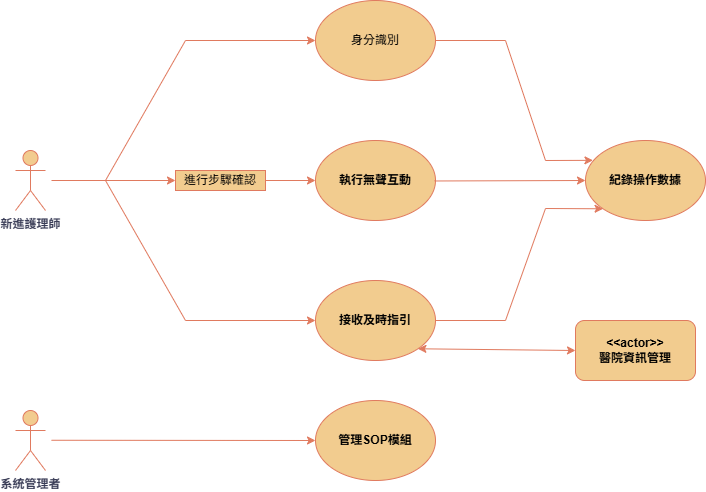

The diagram above was exported from draw.io. Its source (the exported page's mxGraphModel, read from the mxfile embedded in the PNG):
<mxGraphModel dx="1416" dy="781" grid="1" gridSize="10" guides="1" tooltips="1" connect="1" arrows="1" fold="1" page="1" pageScale="1" pageWidth="827" pageHeight="1169" background="light-dark(#FFFFFF,#000000)" math="0" shadow="0">
  <root>
    <mxCell id="0" />
    <mxCell id="1" parent="0" />
    <mxCell id="tk1MbiHX8VsQaJRRzgTO-2" value="&lt;font style=&quot;color: light-dark(rgb(0, 0, 0), rgb(250, 250, 250));&quot;&gt;身分識別&lt;/font&gt;" style="ellipse;whiteSpace=wrap;html=1;fillColor=#F2CC8F;fontColor=#393C56;strokeColor=#E07A5F;labelBackgroundColor=none;" vertex="1" parent="1">
      <mxGeometry x="410" y="160" width="120" height="80" as="geometry" />
    </mxCell>
    <mxCell id="tk1MbiHX8VsQaJRRzgTO-3" value="&lt;font style=&quot;color: light-dark(rgb(0, 0, 0), rgb(255, 255, 255));&quot;&gt;執行無聲互動&lt;/font&gt;" style="ellipse;whiteSpace=wrap;html=1;fillColor=#F2CC8F;fontColor=#393C56;strokeColor=#E07A5F;fontStyle=1;labelBackgroundColor=none;" vertex="1" parent="1">
      <mxGeometry x="410" y="300" width="120" height="80" as="geometry" />
    </mxCell>
    <mxCell id="tk1MbiHX8VsQaJRRzgTO-4" value="&lt;font style=&quot;color: light-dark(rgb(0, 0, 0), rgb(255, 255, 255));&quot;&gt;接收及時指引&lt;/font&gt;" style="ellipse;whiteSpace=wrap;html=1;fillColor=#F2CC8F;fontColor=#393C56;strokeColor=#E07A5F;fontStyle=1;labelBackgroundColor=none;" vertex="1" parent="1">
      <mxGeometry x="410" y="440" width="120" height="80" as="geometry" />
    </mxCell>
    <mxCell id="tk1MbiHX8VsQaJRRzgTO-5" value="" style="endArrow=classic;html=1;rounded=0;entryX=0;entryY=0.5;entryDx=0;entryDy=0;exitX=0.9;exitY=0.5;exitDx=0;exitDy=0;exitPerimeter=0;labelBackgroundColor=none;strokeColor=#E07A5F;fontColor=default;" edge="1" parent="1" source="tk1MbiHX8VsQaJRRzgTO-7" target="tk1MbiHX8VsQaJRRzgTO-3">
      <mxGeometry width="50" height="50" relative="1" as="geometry">
        <mxPoint x="200" y="370" as="sourcePoint" />
        <mxPoint x="250" y="320" as="targetPoint" />
      </mxGeometry>
    </mxCell>
    <mxCell id="tk1MbiHX8VsQaJRRzgTO-8" value="" style="endArrow=classic;html=1;rounded=0;entryX=0;entryY=0.5;entryDx=0;entryDy=0;exitX=0.9;exitY=0.5;exitDx=0;exitDy=0;exitPerimeter=0;labelBackgroundColor=none;strokeColor=#E07A5F;fontColor=default;" edge="1" parent="1" target="tk1MbiHX8VsQaJRRzgTO-7">
      <mxGeometry width="50" height="50" relative="1" as="geometry">
        <mxPoint x="145.99999999999977" y="339.9999999999998" as="sourcePoint" />
        <mxPoint x="410" y="340" as="targetPoint" />
      </mxGeometry>
    </mxCell>
    <mxCell id="tk1MbiHX8VsQaJRRzgTO-7" value="&lt;font style=&quot;color: light-dark(rgb(0, 0, 0), rgb(255, 255, 255));&quot;&gt;進行步驟確認&lt;/font&gt;" style="rounded=0;whiteSpace=wrap;html=1;fillColor=#F2CC8F;fontColor=#393C56;strokeColor=#E07A5F;labelBackgroundColor=none;" vertex="1" parent="1">
      <mxGeometry x="270" y="330" width="90" height="20" as="geometry" />
    </mxCell>
    <mxCell id="tk1MbiHX8VsQaJRRzgTO-9" value="" style="endArrow=classic;html=1;rounded=0;entryX=0;entryY=0.5;entryDx=0;entryDy=0;labelBackgroundColor=none;strokeColor=#E07A5F;fontColor=default;" edge="1" parent="1" target="tk1MbiHX8VsQaJRRzgTO-2">
      <mxGeometry width="50" height="50" relative="1" as="geometry">
        <mxPoint x="200" y="340" as="sourcePoint" />
        <mxPoint x="414" y="260" as="targetPoint" />
        <Array as="points">
          <mxPoint x="280" y="200" />
        </Array>
      </mxGeometry>
    </mxCell>
    <mxCell id="tk1MbiHX8VsQaJRRzgTO-10" value="" style="endArrow=classic;html=1;rounded=0;entryX=0;entryY=0.5;entryDx=0;entryDy=0;labelBackgroundColor=none;strokeColor=#E07A5F;fontColor=default;" edge="1" parent="1" target="tk1MbiHX8VsQaJRRzgTO-4">
      <mxGeometry width="50" height="50" relative="1" as="geometry">
        <mxPoint x="200" y="340" as="sourcePoint" />
        <mxPoint x="480" y="400" as="targetPoint" />
        <Array as="points">
          <mxPoint x="280" y="480" />
        </Array>
      </mxGeometry>
    </mxCell>
    <mxCell id="tk1MbiHX8VsQaJRRzgTO-13" value="" style="endArrow=classic;html=1;rounded=0;exitX=0.835;exitY=0.129;exitDx=0;exitDy=0;entryX=0;entryY=1;entryDx=0;entryDy=0;exitPerimeter=0;labelBackgroundColor=none;strokeColor=#E07A5F;fontColor=default;" edge="1" parent="1" target="tk1MbiHX8VsQaJRRzgTO-14">
      <mxGeometry width="50" height="50" relative="1" as="geometry">
        <mxPoint x="530" y="480.00000000000006" as="sourcePoint" />
        <mxPoint x="706.8799999999999" y="389.44" as="targetPoint" />
        <Array as="points">
          <mxPoint x="600" y="480" />
          <mxPoint x="640" y="368" />
        </Array>
      </mxGeometry>
    </mxCell>
    <mxCell id="tk1MbiHX8VsQaJRRzgTO-14" value="&lt;font style=&quot;color: light-dark(rgb(0, 0, 0), rgb(255, 255, 255));&quot;&gt;紀錄操作數據&lt;/font&gt;" style="ellipse;whiteSpace=wrap;html=1;fillColor=#F2CC8F;fontColor=#393C56;strokeColor=#E07A5F;fontStyle=1;labelBackgroundColor=none;" vertex="1" parent="1">
      <mxGeometry x="680" y="300" width="120" height="80" as="geometry" />
    </mxCell>
    <mxCell id="tk1MbiHX8VsQaJRRzgTO-15" value="" style="endArrow=classic;html=1;rounded=0;exitX=0.992;exitY=0.506;exitDx=0;exitDy=0;exitPerimeter=0;entryX=0;entryY=0.5;entryDx=0;entryDy=0;labelBackgroundColor=none;strokeColor=#E07A5F;fontColor=default;" edge="1" parent="1" source="tk1MbiHX8VsQaJRRzgTO-3" target="tk1MbiHX8VsQaJRRzgTO-14">
      <mxGeometry width="50" height="50" relative="1" as="geometry">
        <mxPoint x="590" y="360" as="sourcePoint" />
        <mxPoint x="640" y="310" as="targetPoint" />
      </mxGeometry>
    </mxCell>
    <mxCell id="tk1MbiHX8VsQaJRRzgTO-17" value="" style="endArrow=classic;html=1;rounded=0;exitX=0.835;exitY=0.129;exitDx=0;exitDy=0;exitPerimeter=0;entryX=0.062;entryY=0.248;entryDx=0;entryDy=0;entryPerimeter=0;labelBackgroundColor=none;strokeColor=#E07A5F;fontColor=default;" edge="1" parent="1" target="tk1MbiHX8VsQaJRRzgTO-14">
      <mxGeometry width="50" height="50" relative="1" as="geometry">
        <mxPoint x="530" y="200" as="sourcePoint" />
        <mxPoint x="687" y="320" as="targetPoint" />
        <Array as="points">
          <mxPoint x="600" y="200" />
          <mxPoint x="640" y="320" />
        </Array>
      </mxGeometry>
    </mxCell>
    <mxCell id="tk1MbiHX8VsQaJRRzgTO-18" value="新進護理師" style="shape=umlActor;verticalLabelPosition=bottom;verticalAlign=top;html=1;outlineConnect=0;labelBackgroundColor=none;fillColor=#F2CC8F;strokeColor=#E07A5F;fontColor=#393C56;fontStyle=1" vertex="1" parent="1">
      <mxGeometry x="110" y="310" width="30" height="60" as="geometry" />
    </mxCell>
    <mxCell id="tk1MbiHX8VsQaJRRzgTO-19" value="&lt;font style=&quot;color: light-dark(rgb(0, 0, 0), rgb(255, 255, 255));&quot;&gt;&lt;b&gt;&amp;lt;&amp;lt;actor&amp;gt;&amp;gt;&lt;/b&gt;&lt;/font&gt;&lt;div&gt;&lt;font style=&quot;color: light-dark(rgb(0, 0, 0), rgb(255, 255, 255));&quot;&gt;&lt;b&gt;醫院資訊管理&lt;/b&gt;&lt;/font&gt;&lt;/div&gt;" style="rounded=1;whiteSpace=wrap;html=1;fillColor=#F2CC8F;fontColor=#393C56;strokeColor=#E07A5F;labelBackgroundColor=none;" vertex="1" parent="1">
      <mxGeometry x="670" y="480" width="120" height="60" as="geometry" />
    </mxCell>
    <mxCell id="tk1MbiHX8VsQaJRRzgTO-21" value="&lt;font style=&quot;color: light-dark(rgb(0, 0, 0), rgb(255, 255, 255));&quot;&gt;管理SOP模組&lt;/font&gt;" style="ellipse;whiteSpace=wrap;html=1;fillColor=#F2CC8F;fontColor=#393C56;strokeColor=#E07A5F;fontStyle=1;labelBackgroundColor=none;" vertex="1" parent="1">
      <mxGeometry x="410" y="560" width="120" height="80" as="geometry" />
    </mxCell>
    <mxCell id="tk1MbiHX8VsQaJRRzgTO-22" value="系統管理者" style="shape=umlActor;verticalLabelPosition=bottom;verticalAlign=top;html=1;outlineConnect=0;labelBackgroundColor=none;fillColor=#F2CC8F;strokeColor=#E07A5F;fontColor=#393C56;fontStyle=1" vertex="1" parent="1">
      <mxGeometry x="110" y="570" width="30" height="60" as="geometry" />
    </mxCell>
    <mxCell id="tk1MbiHX8VsQaJRRzgTO-23" value="" style="endArrow=classic;html=1;rounded=0;exitX=0.9;exitY=0.5;exitDx=0;exitDy=0;exitPerimeter=0;labelBackgroundColor=none;strokeColor=#E07A5F;fontColor=default;" edge="1" parent="1" target="tk1MbiHX8VsQaJRRzgTO-21">
      <mxGeometry width="50" height="50" relative="1" as="geometry">
        <mxPoint x="146" y="599.76" as="sourcePoint" />
        <mxPoint x="270.0000000000002" y="599.7600000000002" as="targetPoint" />
      </mxGeometry>
    </mxCell>
    <mxCell id="tk1MbiHX8VsQaJRRzgTO-25" value="" style="endArrow=classic;startArrow=classic;html=1;rounded=0;exitX=1;exitY=1;exitDx=0;exitDy=0;entryX=0;entryY=0.5;entryDx=0;entryDy=0;labelBackgroundColor=none;strokeColor=#E07A5F;fontColor=default;" edge="1" parent="1" source="tk1MbiHX8VsQaJRRzgTO-4" target="tk1MbiHX8VsQaJRRzgTO-19">
      <mxGeometry width="50" height="50" relative="1" as="geometry">
        <mxPoint x="512.4264068711929" y="510.0042712474618" as="sourcePoint" />
        <mxPoint x="680" y="511.72" as="targetPoint" />
      </mxGeometry>
    </mxCell>
  </root>
</mxGraphModel>